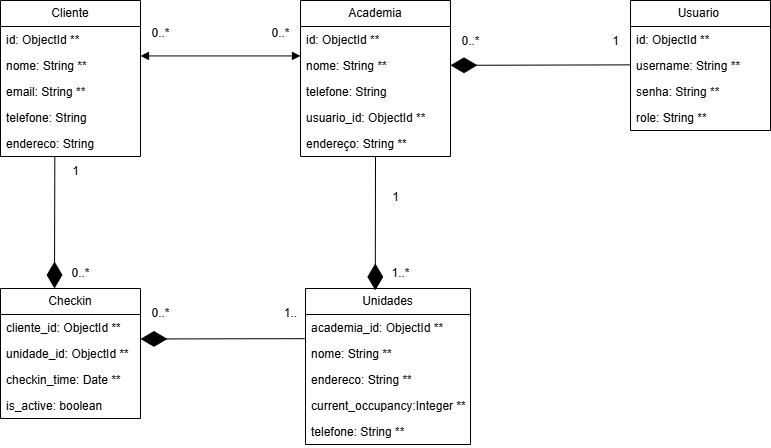

The diagram above was exported from draw.io. Its source (the exported page's mxGraphModel, read from the mxfile embedded in the PNG):
<mxGraphModel dx="2517" dy="637" grid="1" gridSize="10" guides="1" tooltips="1" connect="1" arrows="1" fold="1" page="1" pageScale="1" pageWidth="850" pageHeight="1100" background="#FFFFFF" math="0" shadow="0">
  <root>
    <mxCell id="0" />
    <mxCell id="1" parent="0" />
    <mxCell id="2" value="Usuario&amp;nbsp;" style="swimlane;fontStyle=0;childLayout=stackLayout;horizontal=1;startSize=26;fillColor=none;horizontalStack=0;resizeParent=1;resizeParentMax=0;resizeLast=0;collapsible=1;marginBottom=0;whiteSpace=wrap;html=1;" parent="1" vertex="1">
      <mxGeometry x="730" y="262" width="140" height="130" as="geometry" />
    </mxCell>
    <mxCell id="3" value="id: ObjectId&amp;nbsp;&lt;span style=&quot;color: rgb(0, 0, 0);&quot;&gt;**&lt;/span&gt;" style="text;strokeColor=none;fillColor=none;align=left;verticalAlign=top;spacingLeft=4;spacingRight=4;overflow=hidden;rotatable=0;points=[[0,0.5],[1,0.5]];portConstraint=eastwest;whiteSpace=wrap;html=1;" parent="2" vertex="1">
      <mxGeometry y="26" width="140" height="26" as="geometry" />
    </mxCell>
    <mxCell id="4" value="username: String&amp;nbsp;&lt;span style=&quot;color: rgb(0, 0, 0);&quot;&gt;**&lt;/span&gt;" style="text;strokeColor=none;fillColor=none;align=left;verticalAlign=top;spacingLeft=4;spacingRight=4;overflow=hidden;rotatable=0;points=[[0,0.5],[1,0.5]];portConstraint=eastwest;whiteSpace=wrap;html=1;" parent="2" vertex="1">
      <mxGeometry y="52" width="140" height="26" as="geometry" />
    </mxCell>
    <mxCell id="5" value="senha: String&amp;nbsp;&lt;span style=&quot;color: rgb(0, 0, 0);&quot;&gt;**&lt;/span&gt;" style="text;strokeColor=none;fillColor=none;align=left;verticalAlign=top;spacingLeft=4;spacingRight=4;overflow=hidden;rotatable=0;points=[[0,0.5],[1,0.5]];portConstraint=eastwest;whiteSpace=wrap;html=1;" parent="2" vertex="1">
      <mxGeometry y="78" width="140" height="26" as="geometry" />
    </mxCell>
    <mxCell id="9" value="role: String&amp;nbsp;&lt;span style=&quot;color: rgb(0, 0, 0);&quot;&gt;**&lt;/span&gt;" style="text;strokeColor=none;fillColor=none;align=left;verticalAlign=top;spacingLeft=4;spacingRight=4;overflow=hidden;rotatable=0;points=[[0,0.5],[1,0.5]];portConstraint=eastwest;whiteSpace=wrap;html=1;" parent="2" vertex="1">
      <mxGeometry y="104" width="140" height="26" as="geometry" />
    </mxCell>
    <mxCell id="12" value="Cliente" style="swimlane;fontStyle=0;childLayout=stackLayout;horizontal=1;startSize=26;fillColor=none;horizontalStack=0;resizeParent=1;resizeParentMax=0;resizeLast=0;collapsible=1;marginBottom=0;whiteSpace=wrap;html=1;" parent="1" vertex="1">
      <mxGeometry x="100" y="262" width="140" height="156" as="geometry" />
    </mxCell>
    <mxCell id="13" value="id: ObjectId **" style="text;strokeColor=none;fillColor=none;align=left;verticalAlign=top;spacingLeft=4;spacingRight=4;overflow=hidden;rotatable=0;points=[[0,0.5],[1,0.5]];portConstraint=eastwest;whiteSpace=wrap;html=1;" parent="12" vertex="1">
      <mxGeometry y="26" width="140" height="26" as="geometry" />
    </mxCell>
    <mxCell id="14" value="nome: String **" style="text;strokeColor=none;fillColor=none;align=left;verticalAlign=top;spacingLeft=4;spacingRight=4;overflow=hidden;rotatable=0;points=[[0,0.5],[1,0.5]];portConstraint=eastwest;whiteSpace=wrap;html=1;" parent="12" vertex="1">
      <mxGeometry y="52" width="140" height="26" as="geometry" />
    </mxCell>
    <mxCell id="15" value="email: String **" style="text;strokeColor=none;fillColor=none;align=left;verticalAlign=top;spacingLeft=4;spacingRight=4;overflow=hidden;rotatable=0;points=[[0,0.5],[1,0.5]];portConstraint=eastwest;whiteSpace=wrap;html=1;" parent="12" vertex="1">
      <mxGeometry y="78" width="140" height="26" as="geometry" />
    </mxCell>
    <mxCell id="16" value="telefone: String" style="text;strokeColor=none;fillColor=none;align=left;verticalAlign=top;spacingLeft=4;spacingRight=4;overflow=hidden;rotatable=0;points=[[0,0.5],[1,0.5]];portConstraint=eastwest;whiteSpace=wrap;html=1;" parent="12" vertex="1">
      <mxGeometry y="104" width="140" height="26" as="geometry" />
    </mxCell>
    <mxCell id="18" value="endereco: String" style="text;strokeColor=none;fillColor=none;align=left;verticalAlign=top;spacingLeft=4;spacingRight=4;overflow=hidden;rotatable=0;points=[[0,0.5],[1,0.5]];portConstraint=eastwest;whiteSpace=wrap;html=1;" parent="12" vertex="1">
      <mxGeometry y="130" width="140" height="26" as="geometry" />
    </mxCell>
    <mxCell id="21" value="Academia" style="swimlane;fontStyle=0;childLayout=stackLayout;horizontal=1;startSize=26;fillColor=none;horizontalStack=0;resizeParent=1;resizeParentMax=0;resizeLast=0;collapsible=1;marginBottom=0;whiteSpace=wrap;html=1;" parent="1" vertex="1">
      <mxGeometry x="400" y="262" width="150" height="156" as="geometry" />
    </mxCell>
    <mxCell id="22" value="id: ObjectId&amp;nbsp;&lt;span style=&quot;color: rgb(0, 0, 0);&quot;&gt;**&lt;/span&gt;" style="text;strokeColor=none;fillColor=none;align=left;verticalAlign=top;spacingLeft=4;spacingRight=4;overflow=hidden;rotatable=0;points=[[0,0.5],[1,0.5]];portConstraint=eastwest;whiteSpace=wrap;html=1;" parent="21" vertex="1">
      <mxGeometry y="26" width="150" height="26" as="geometry" />
    </mxCell>
    <mxCell id="23" value="nome: String&amp;nbsp;&lt;span style=&quot;color: rgb(0, 0, 0);&quot;&gt;**&lt;/span&gt;" style="text;strokeColor=none;fillColor=none;align=left;verticalAlign=top;spacingLeft=4;spacingRight=4;overflow=hidden;rotatable=0;points=[[0,0.5],[1,0.5]];portConstraint=eastwest;whiteSpace=wrap;html=1;" parent="21" vertex="1">
      <mxGeometry y="52" width="150" height="26" as="geometry" />
    </mxCell>
    <mxCell id="25" value="telefone: String" style="text;strokeColor=none;fillColor=none;align=left;verticalAlign=top;spacingLeft=4;spacingRight=4;overflow=hidden;rotatable=0;points=[[0,0.5],[1,0.5]];portConstraint=eastwest;whiteSpace=wrap;html=1;" parent="21" vertex="1">
      <mxGeometry y="78" width="150" height="26" as="geometry" />
    </mxCell>
    <mxCell id="26" value="usuario_id: ObjectId&amp;nbsp;&lt;span style=&quot;color: rgb(0, 0, 0);&quot;&gt;**&lt;/span&gt;" style="text;strokeColor=none;fillColor=none;align=left;verticalAlign=top;spacingLeft=4;spacingRight=4;overflow=hidden;rotatable=0;points=[[0,0.5],[1,0.5]];portConstraint=eastwest;whiteSpace=wrap;html=1;" parent="21" vertex="1">
      <mxGeometry y="104" width="150" height="26" as="geometry" />
    </mxCell>
    <mxCell id="42" value="endereço: String&amp;nbsp;&lt;span style=&quot;color: rgb(0, 0, 0);&quot;&gt;**&lt;/span&gt;" style="text;strokeColor=none;fillColor=none;align=left;verticalAlign=top;spacingLeft=4;spacingRight=4;overflow=hidden;rotatable=0;points=[[0,0.5],[1,0.5]];portConstraint=eastwest;whiteSpace=wrap;html=1;" parent="21" vertex="1">
      <mxGeometry y="130" width="150" height="26" as="geometry" />
    </mxCell>
    <mxCell id="36" value="Checkin" style="swimlane;fontStyle=0;childLayout=stackLayout;horizontal=1;startSize=26;fillColor=none;horizontalStack=0;resizeParent=1;resizeParentMax=0;resizeLast=0;collapsible=1;marginBottom=0;whiteSpace=wrap;html=1;" parent="1" vertex="1">
      <mxGeometry x="100" y="550" width="140" height="130" as="geometry" />
    </mxCell>
    <mxCell id="37" value="cliente_id: ObjectId&amp;nbsp;&lt;span style=&quot;color: rgb(0, 0, 0);&quot;&gt;**&lt;/span&gt;" style="text;strokeColor=none;fillColor=none;align=left;verticalAlign=top;spacingLeft=4;spacingRight=4;overflow=hidden;rotatable=0;points=[[0,0.5],[1,0.5]];portConstraint=eastwest;whiteSpace=wrap;html=1;" parent="36" vertex="1">
      <mxGeometry y="26" width="140" height="26" as="geometry" />
    </mxCell>
    <mxCell id="38" value="unidade_id: ObjectId&amp;nbsp;&lt;span style=&quot;color: rgb(0, 0, 0);&quot;&gt;**&lt;/span&gt;" style="text;strokeColor=none;fillColor=none;align=left;verticalAlign=top;spacingLeft=4;spacingRight=4;overflow=hidden;rotatable=0;points=[[0,0.5],[1,0.5]];portConstraint=eastwest;whiteSpace=wrap;html=1;" parent="36" vertex="1">
      <mxGeometry y="52" width="140" height="26" as="geometry" />
    </mxCell>
    <mxCell id="40" value="checkin_time: Date&amp;nbsp;&lt;span style=&quot;color: rgb(0, 0, 0);&quot;&gt;**&lt;/span&gt;" style="text;strokeColor=none;fillColor=none;align=left;verticalAlign=top;spacingLeft=4;spacingRight=4;overflow=hidden;rotatable=0;points=[[0,0.5],[1,0.5]];portConstraint=eastwest;whiteSpace=wrap;html=1;" parent="36" vertex="1">
      <mxGeometry y="78" width="140" height="26" as="geometry" />
    </mxCell>
    <mxCell id="41" value="is_active: boolean" style="text;strokeColor=none;fillColor=none;align=left;verticalAlign=top;spacingLeft=4;spacingRight=4;overflow=hidden;rotatable=0;points=[[0,0.5],[1,0.5]];portConstraint=eastwest;whiteSpace=wrap;html=1;" parent="36" vertex="1">
      <mxGeometry y="104" width="140" height="26" as="geometry" />
    </mxCell>
    <mxCell id="70" value="Unidades" style="swimlane;fontStyle=0;childLayout=stackLayout;horizontal=1;startSize=26;fillColor=none;horizontalStack=0;resizeParent=1;resizeParentMax=0;resizeLast=0;collapsible=1;marginBottom=0;whiteSpace=wrap;html=1;" vertex="1" parent="1">
      <mxGeometry x="405" y="550" width="165" height="156" as="geometry" />
    </mxCell>
    <mxCell id="71" value="academia_id: ObjectId&amp;nbsp;&lt;span style=&quot;color: rgb(0, 0, 0);&quot;&gt;**&lt;/span&gt;" style="text;strokeColor=none;fillColor=none;align=left;verticalAlign=top;spacingLeft=4;spacingRight=4;overflow=hidden;rotatable=0;points=[[0,0.5],[1,0.5]];portConstraint=eastwest;whiteSpace=wrap;html=1;" vertex="1" parent="70">
      <mxGeometry y="26" width="165" height="26" as="geometry" />
    </mxCell>
    <mxCell id="72" value="nome: String&amp;nbsp;&lt;span style=&quot;color: rgb(0, 0, 0);&quot;&gt;**&lt;/span&gt;" style="text;strokeColor=none;fillColor=none;align=left;verticalAlign=top;spacingLeft=4;spacingRight=4;overflow=hidden;rotatable=0;points=[[0,0.5],[1,0.5]];portConstraint=eastwest;whiteSpace=wrap;html=1;" vertex="1" parent="70">
      <mxGeometry y="52" width="165" height="26" as="geometry" />
    </mxCell>
    <mxCell id="99" value="endereco: String&amp;nbsp;&lt;span style=&quot;color: rgb(0, 0, 0);&quot;&gt;**&lt;/span&gt;" style="text;strokeColor=none;fillColor=none;align=left;verticalAlign=top;spacingLeft=4;spacingRight=4;overflow=hidden;rotatable=0;points=[[0,0.5],[1,0.5]];portConstraint=eastwest;whiteSpace=wrap;html=1;" vertex="1" parent="70">
      <mxGeometry y="78" width="165" height="26" as="geometry" />
    </mxCell>
    <mxCell id="109" value="&lt;span style=&quot;color: rgb(0, 0, 0);&quot;&gt;current_occupancy:Integer&amp;nbsp;&lt;/span&gt;&lt;span style=&quot;scrollbar-color: rgb(226, 226, 226) rgb(251, 251, 251); color: rgb(0, 0, 0);&quot;&gt;**&lt;/span&gt;" style="text;strokeColor=none;fillColor=none;align=left;verticalAlign=top;spacingLeft=4;spacingRight=4;overflow=hidden;rotatable=0;points=[[0,0.5],[1,0.5]];portConstraint=eastwest;whiteSpace=wrap;html=1;" vertex="1" parent="70">
      <mxGeometry y="104" width="165" height="26" as="geometry" />
    </mxCell>
    <mxCell id="100" value="telefone: String&amp;nbsp;&lt;span style=&quot;color: rgb(0, 0, 0);&quot;&gt;**&lt;/span&gt;" style="text;strokeColor=none;fillColor=none;align=left;verticalAlign=top;spacingLeft=4;spacingRight=4;overflow=hidden;rotatable=0;points=[[0,0.5],[1,0.5]];portConstraint=eastwest;whiteSpace=wrap;html=1;" vertex="1" parent="70">
      <mxGeometry y="130" width="165" height="26" as="geometry" />
    </mxCell>
    <mxCell id="80" value="0..*" style="text;html=1;align=center;verticalAlign=middle;resizable=0;points=[];autosize=1;strokeColor=none;fillColor=none;" vertex="1" parent="1">
      <mxGeometry x="240" y="280" width="40" height="30" as="geometry" />
    </mxCell>
    <mxCell id="81" value="0..*" style="text;html=1;align=center;verticalAlign=middle;resizable=0;points=[];autosize=1;strokeColor=none;fillColor=none;" vertex="1" parent="1">
      <mxGeometry x="360" y="280" width="40" height="30" as="geometry" />
    </mxCell>
    <mxCell id="82" value="" style="endArrow=diamondThin;endFill=1;endSize=24;html=1;exitX=0;exitY=0.158;exitDx=0;exitDy=0;exitPerimeter=0;" edge="1" parent="1">
      <mxGeometry width="160" relative="1" as="geometry">
        <mxPoint x="730" y="326.36999999999995" as="sourcePoint" />
        <mxPoint x="550" y="326.83" as="targetPoint" />
      </mxGeometry>
    </mxCell>
    <mxCell id="84" value="" style="endArrow=diamondThin;endFill=1;endSize=24;html=1;exitX=0.388;exitY=0.987;exitDx=0;exitDy=0;exitPerimeter=0;" edge="1" parent="1" source="18">
      <mxGeometry width="160" relative="1" as="geometry">
        <mxPoint x="160" y="420" as="sourcePoint" />
        <mxPoint x="154" y="550" as="targetPoint" />
      </mxGeometry>
    </mxCell>
    <mxCell id="86" value="" style="endArrow=diamondThin;endFill=1;endSize=24;html=1;exitX=-0.005;exitY=0.93;exitDx=0;exitDy=0;exitPerimeter=0;" edge="1" parent="1" source="71">
      <mxGeometry width="160" relative="1" as="geometry">
        <mxPoint x="400" y="600" as="sourcePoint" />
        <mxPoint x="240" y="600.46" as="targetPoint" />
      </mxGeometry>
    </mxCell>
    <mxCell id="87" value="" style="endArrow=diamondThin;endFill=1;endSize=24;html=1;exitX=0.5;exitY=1.02;exitDx=0;exitDy=0;exitPerimeter=0;entryX=0.423;entryY=0.012;entryDx=0;entryDy=0;entryPerimeter=0;" edge="1" parent="1" source="42" target="70">
      <mxGeometry width="160" relative="1" as="geometry">
        <mxPoint x="470" y="448" as="sourcePoint" />
        <mxPoint x="920" y="410" as="targetPoint" />
      </mxGeometry>
    </mxCell>
    <mxCell id="88" value="1" style="text;html=1;align=center;verticalAlign=middle;resizable=0;points=[];autosize=1;strokeColor=none;fillColor=none;" vertex="1" parent="1">
      <mxGeometry x="480" y="444" width="30" height="30" as="geometry" />
    </mxCell>
    <mxCell id="89" value="1..*" style="text;html=1;align=center;verticalAlign=middle;resizable=0;points=[];autosize=1;strokeColor=none;fillColor=none;" vertex="1" parent="1">
      <mxGeometry x="480" y="520" width="40" height="30" as="geometry" />
    </mxCell>
    <mxCell id="90" value="0..*" style="text;html=1;align=center;verticalAlign=middle;resizable=0;points=[];autosize=1;strokeColor=none;fillColor=none;" vertex="1" parent="1">
      <mxGeometry x="240" y="560" width="40" height="30" as="geometry" />
    </mxCell>
    <mxCell id="91" value="1.." style="text;html=1;align=center;verticalAlign=middle;resizable=0;points=[];autosize=1;strokeColor=none;fillColor=none;" vertex="1" parent="1">
      <mxGeometry x="370" y="560" width="40" height="30" as="geometry" />
    </mxCell>
    <mxCell id="92" value="1" style="text;html=1;align=center;verticalAlign=middle;resizable=0;points=[];autosize=1;strokeColor=none;fillColor=none;" vertex="1" parent="1">
      <mxGeometry x="160" y="418" width="30" height="30" as="geometry" />
    </mxCell>
    <mxCell id="93" value="0..*" style="text;html=1;align=center;verticalAlign=middle;resizable=0;points=[];autosize=1;strokeColor=none;fillColor=none;" vertex="1" parent="1">
      <mxGeometry x="160" y="520" width="40" height="30" as="geometry" />
    </mxCell>
    <mxCell id="94" value="0..*" style="text;html=1;align=center;verticalAlign=middle;resizable=0;points=[];autosize=1;strokeColor=none;fillColor=none;" vertex="1" parent="1">
      <mxGeometry x="550" y="288" width="40" height="30" as="geometry" />
    </mxCell>
    <mxCell id="95" value="1" style="text;html=1;align=center;verticalAlign=middle;resizable=0;points=[];autosize=1;strokeColor=none;fillColor=none;" vertex="1" parent="1">
      <mxGeometry x="700" y="288" width="30" height="30" as="geometry" />
    </mxCell>
    <mxCell id="108" value="" style="endArrow=block;startArrow=block;endFill=1;startFill=1;html=1;" edge="1" parent="1">
      <mxGeometry width="160" relative="1" as="geometry">
        <mxPoint x="240" y="317.43" as="sourcePoint" />
        <mxPoint x="400" y="317.43" as="targetPoint" />
      </mxGeometry>
    </mxCell>
  </root>
</mxGraphModel>